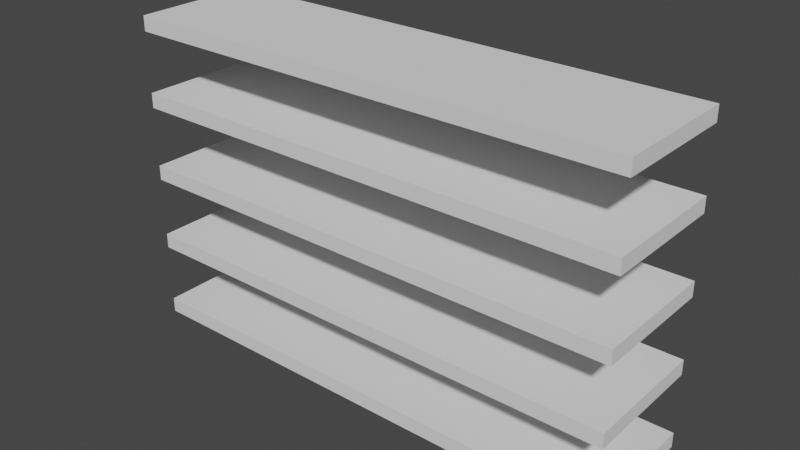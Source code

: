 # Source: escalier_colima_on.blend  (saved by Blender 2.91.10; exported with 4.5.12 LTS)
import bpy
from mathutils import Matrix  # noqa: F401  (used for matrix-valued properties, if any)

bpy.ops.wm.read_factory_settings(use_empty=True)
scene = bpy.context.scene
scene.name = 'Scene'

# ---- collections
col_collection = bpy.data.collections.new('Collection'); scene.collection.children.link(col_collection)

# ---- world
world_world = bpy.data.worlds.new('World'); scene.world = world_world
world_world.use_nodes = True; world_world.node_tree.nodes.clear()
_N = world_world.node_tree.nodes; _L = world_world.node_tree.links
n0 = _N.new('ShaderNodeOutputWorld'); n0.name = 'World Output'; n0.location = (300, 300)
n1 = _N.new('ShaderNodeBackground'); n1.name = 'Background'; n1.location = (10, 300)
n1.inputs[0].default_value = (0.05088, 0.05088, 0.05088, 1.0)
_L.new(n1.outputs[0], n0.inputs[0])
n0.is_active_output = True
world_world.color = (0.05088, 0.05088, 0.05088)
world_world.use_sun_shadow = False
world_world.sun_shadow_jitter_overblur = 0.0

# ---- meshes
me_cube_001 = bpy.data.meshes.new('Cube.001')
me_cube_001.from_pydata([(-1.0, -1.0, -1.0), (-1.0, -1.0, 1.0), (-1.0, 1.0, -1.0), (-1.0, 1.0, 1.0), (1.0, -1.0, -1.0), (1.0, -1.0, 1.0), (1.0, 1.0, -1.0), (1.0, 1.0, 1.0)], [], [(0, 1, 3, 2), (2, 3, 7, 6), (6, 7, 5, 4), (4, 5, 1, 0), (2, 6, 4, 0), (7, 3, 1, 5)])
_uv = me_cube_001.uv_layers.new(name='UVMap')
_uv.uv.foreach_set('vector', [0.375, 0.0, 0.625, 0.0, 0.625, 0.25, 0.375, 0.25, 0.375, 0.25, 0.625, 0.25, 0.625, 0.5, 0.375, 0.5, 0.375, 0.5, 0.625, 0.5, 0.625, 0.75, 0.375, 0.75, 0.375, 0.75, 0.625, 0.75, 0.625, 1.0, 0.375, 1.0, 0.125, 0.5, 0.375, 0.5, 0.375, 0.75, 0.125, 0.75, 0.625, 0.5, 0.875, 0.5, 0.875, 0.75, 0.625, 0.75])
me_cube_001.use_remesh_fix_poles = True
me_cube_001.use_remesh_preserve_attributes = False
me_cube_001.use_mirror_vertex_groups = False
me_cube_001.update()

# ---- objects
ob_cube = bpy.data.objects.new('Cube', me_cube_001)
ob_empty = bpy.data.objects.new('Empty', None)

# ---- transforms, parenting, visibility, modifiers, constraints
ob_cube.location = (-4.06, 0.0, 0.0)
ob_cube.scale = (3.281, 0.8314, -0.0978)
ob_cube.lineart.crease_threshold = 0.0
_m = ob_cube.modifiers.new('Array', 'ARRAY')
_m.count = 5
_m.relative_offset_displace = (-6.333e-08, 0.0, -5.0)
_m.use_object_offset = True
ob_empty.location = (0.0, 0.0, 0.0)
ob_empty.lineart.crease_threshold = 0.0

# ---- collection membership
col_collection.objects.link(ob_cube)
col_collection.objects.link(ob_empty)

# ---- scene / render settings (as saved in the file)
scene.frame_start = 1; scene.frame_end = 250; scene.frame_set(1)
scene.render.engine = 'BLENDER_EEVEE_NEXT'
scene.cycles.use_denoising = False
scene.cycles.samples = 128
scene.cycles.sampling_pattern = 'TABULATED_SOBOL'
scene.cycles.use_adaptive_sampling = False
scene.cycles.use_light_tree = False
scene.view_settings.view_transform = 'Filmic'
bpy.context.view_layer.update()

# ---- added for rendering (the .blend has no active camera and no usable light): camera, sun
cam_auto = bpy.data.cameras.new('AutoCamera')
cam_auto.lens = 50.0
cam_auto.sensor_width = 36.0
cam_auto.clip_end = 1000.0
ob_auto_camera = bpy.data.objects.new('AutoCamera', cam_auto)
scene.collection.objects.link(ob_auto_camera)
ob_auto_camera.location = (3.26548, -8.79097, 7.81674)
ob_auto_camera.rotation_euler = (1.09748, -7.21219e-08, 0.694738)
scene.camera = ob_auto_camera
light_auto_sun = bpy.data.lights.new('AutoSun', 'SUN')
light_auto_sun.energy = 3.0
light_auto_sun.angle = 0.0523599
ob_auto_sun = bpy.data.objects.new('AutoSun', light_auto_sun)
scene.collection.objects.link(ob_auto_sun)
ob_auto_sun.rotation_euler = (0.872665, 0.174533, 0.523599)
bpy.context.view_layer.update()
